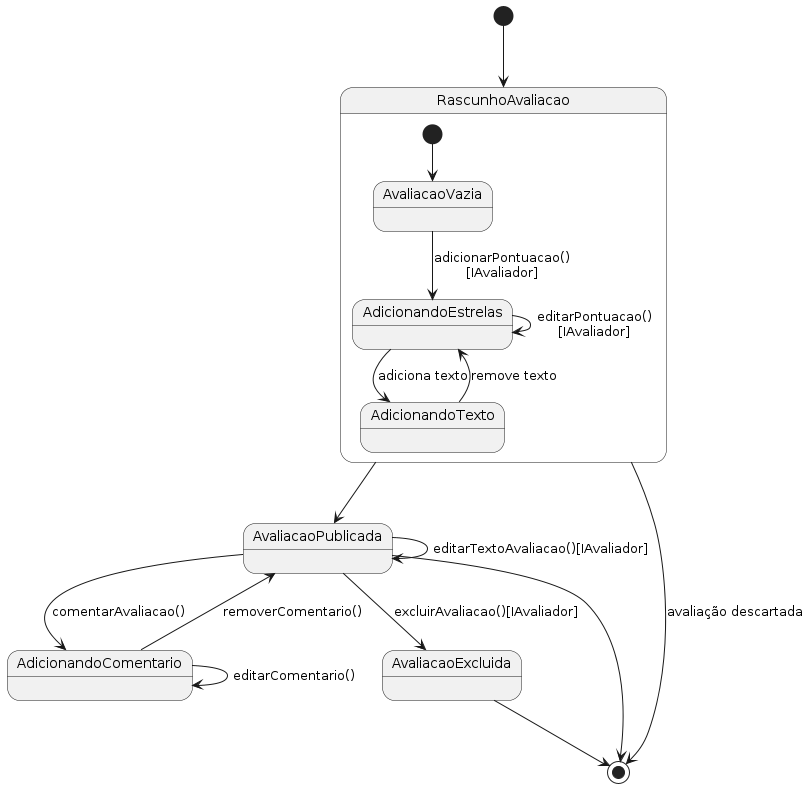

The diagram above was rendered by PlantUML. Its source (embedded in the PNG):
@startuml
skinparam style strictuml

[*] --> RascunhoAvaliacao

state RascunhoAvaliacao {
    [*] --> AvaliacaoVazia
    AvaliacaoVazia --> AdicionandoEstrelas : adicionarPontuacao()\n[IAvaliador]
    AdicionandoEstrelas --> AdicionandoEstrelas : editarPontuacao()\n[IAvaliador]

    AdicionandoEstrelas --> AdicionandoTexto : adiciona texto
    AdicionandoTexto --> AdicionandoEstrelas : remove texto
}

RascunhoAvaliacao --> AvaliacaoPublicada
AvaliacaoPublicada --> AvaliacaoPublicada : editarTextoAvaliacao()[IAvaliador]

AvaliacaoPublicada --> AdicionandoComentario : comentarAvaliacao()
AdicionandoComentario --> AvaliacaoPublicada : removerComentario()
AdicionandoComentario --> AdicionandoComentario : editarComentario()

AvaliacaoPublicada --> AvaliacaoExcluida : excluirAvaliacao()[IAvaliador]

AvaliacaoPublicada --> [*]
AvaliacaoExcluida --> [*]
RascunhoAvaliacao --> [*] : avaliação descartada
@enduml